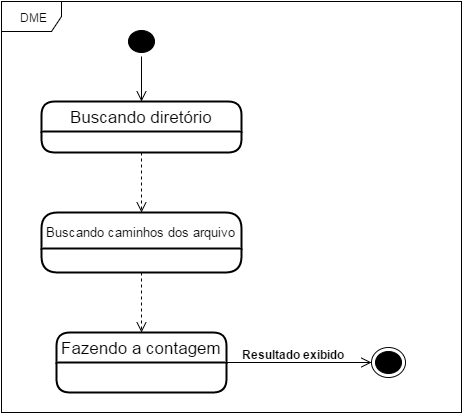

The diagram above was exported from draw.io. Its source (the exported page's mxGraphModel, read from the mxfile embedded in the PNG):
<mxGraphModel dx="1110" dy="580" grid="1" gridSize="10" guides="1" tooltips="1" connect="1" arrows="1" fold="1" page="1" pageScale="1" pageWidth="826" pageHeight="1169" background="#ffffff" math="0" shadow="0">
  <root>
    <mxCell id="0" />
    <mxCell id="1" parent="0" />
    <mxCell id="7c0ec7da528a2853-4" style="edgeStyle=orthogonalEdgeStyle;rounded=0;html=1;exitX=0.5;exitY=1;dashed=1;startArrow=none;startFill=0;startSize=7;endArrow=open;endFill=0;endSize=8;jettySize=auto;orthogonalLoop=1;strokeColor=#080600;strokeWidth=1;fontColor=#000000;entryX=0.5;entryY=0;" edge="1" parent="1" source="2b4525e3be366306-1" target="7c0ec7da528a2853-5">
      <mxGeometry relative="1" as="geometry">
        <Array as="points" />
      </mxGeometry>
    </mxCell>
    <mxCell id="2b4525e3be366306-1" value="Buscando diretório" style="swimlane;html=1;childLayout=stackLayout;horizontal=1;startSize=30;horizontalStack=0;fillColor=none;fontColor=#000000;rounded=1;fontSize=17;fontStyle=0;strokeWidth=2;resizeParent=0;resizeLast=1;shadow=0;dashed=0;align=center;" parent="1" vertex="1">
      <mxGeometry x="60" y="119" width="200" height="51" as="geometry" />
    </mxCell>
    <mxCell id="2b4525e3be366306-5" value="DME" style="shape=umlFrame;whiteSpace=wrap;html=1;" parent="1" vertex="1">
      <mxGeometry x="20" y="19" width="460" height="411" as="geometry" />
    </mxCell>
    <mxCell id="2b4525e3be366306-10" style="edgeStyle=orthogonalEdgeStyle;rounded=0;html=1;exitX=0.5;exitY=1;entryX=0.5;entryY=0;startArrow=none;startFill=0;startSize=7;endArrow=open;endFill=0;endSize=8;jettySize=auto;orthogonalLoop=1;strokeColor=#000000;strokeWidth=1;fontColor=#000000;" parent="1" source="2b4525e3be366306-8" target="2b4525e3be366306-1" edge="1">
      <mxGeometry relative="1" as="geometry" />
    </mxCell>
    <mxCell id="2b4525e3be366306-8" value="" style="ellipse;html=1;shape=startState;fillColor=#000000;strokeColor=#000000;" parent="1" vertex="1">
      <mxGeometry x="143" y="44" width="34" height="30" as="geometry" />
    </mxCell>
    <mxCell id="2b4525e3be366306-11" value="" style="ellipse;html=1;shape=endState;fillColor=#000000;strokeColor=#000000;" parent="1" vertex="1">
      <mxGeometry x="390" y="365" width="34" height="30" as="geometry" />
    </mxCell>
    <mxCell id="2b4525e3be366306-21" style="edgeStyle=orthogonalEdgeStyle;rounded=0;html=1;exitX=1;exitY=0.75;startArrow=none;startFill=0;startSize=7;endArrow=open;endFill=0;endSize=8;jettySize=auto;orthogonalLoop=1;strokeColor=#000000;strokeWidth=1;fontColor=#000000;" parent="1" source="2b4525e3be366306-17" edge="1">
      <mxGeometry relative="1" as="geometry">
        <mxPoint x="496" y="418" as="sourcePoint" />
        <mxPoint x="390" y="380" as="targetPoint" />
        <Array as="points">
          <mxPoint x="240" y="380" />
          <mxPoint x="380" y="380" />
        </Array>
      </mxGeometry>
    </mxCell>
    <mxCell id="2b4525e3be366306-17" value="Fazendo a contagem" style="swimlane;html=1;childLayout=stackLayout;horizontal=1;startSize=30;horizontalStack=0;fillColor=none;fontColor=#000000;rounded=1;fontSize=17;fontStyle=0;strokeWidth=2;resizeParent=0;resizeLast=1;shadow=0;dashed=0;align=center;" parent="1" vertex="1">
      <mxGeometry x="75" y="350" width="170" height="60" as="geometry" />
    </mxCell>
    <mxCell id="2b4525e3be366306-24" value="Resultado exibido" style="text;html=1;align=center;fontStyle=1;verticalAlign=middle;spacingLeft=3;spacingRight=3;strokeColor=none;rotatable=0;points=[[0,0.5],[1,0.5]];portConstraint=eastwest;" parent="1" vertex="1">
      <mxGeometry x="250" y="359" width="123" height="25" as="geometry" />
    </mxCell>
    <mxCell id="7c0ec7da528a2853-5" value="&lt;font style=&quot;font-size: 13px&quot;&gt;Buscando caminhos dos arquivo&lt;/font&gt;" style="swimlane;html=1;childLayout=stackLayout;horizontal=1;startSize=36;horizontalStack=0;fillColor=none;fontColor=#000000;rounded=1;fontSize=17;fontStyle=0;strokeWidth=2;resizeParent=0;resizeLast=1;shadow=0;dashed=0;align=center;" vertex="1" parent="1">
      <mxGeometry x="60" y="230" width="200" height="60" as="geometry" />
    </mxCell>
    <mxCell id="7c0ec7da528a2853-6" style="edgeStyle=orthogonalEdgeStyle;rounded=0;html=1;dashed=1;startArrow=none;startFill=0;startSize=7;endArrow=open;endFill=0;endSize=8;jettySize=auto;orthogonalLoop=1;strokeColor=#080600;strokeWidth=1;fontColor=#000000;entryX=0.5;entryY=0;" edge="1" parent="1" target="2b4525e3be366306-17">
      <mxGeometry x="160" y="280" as="geometry">
        <mxPoint x="160" y="290" as="sourcePoint" />
        <mxPoint x="160" y="340" as="targetPoint" />
        <Array as="points" />
      </mxGeometry>
    </mxCell>
  </root>
</mxGraphModel>